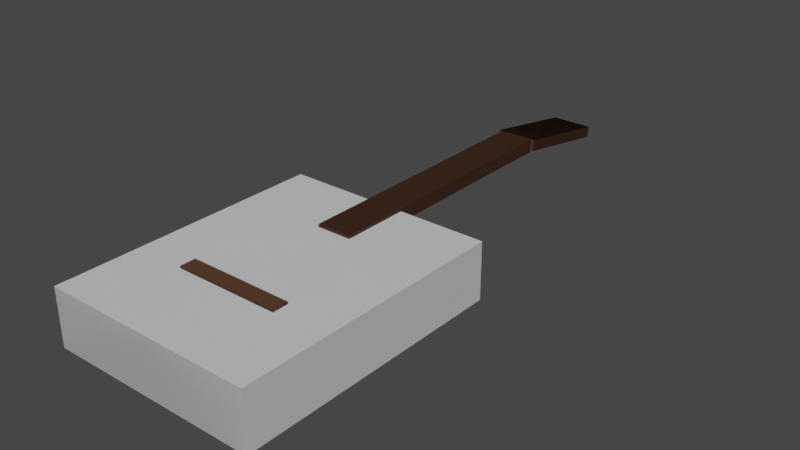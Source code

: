 # Source: music.instrument.classic_4-4_acoustic.blend  (saved by Blender 5.0.113; exported with 4.5.12 LTS)
import bpy
from mathutils import Matrix  # noqa: F401  (used for matrix-valued properties, if any)

bpy.ops.wm.read_factory_settings(use_empty=True)
scene = bpy.context.scene
scene.name = 'Scene'

# ---- collections
col_export_classic_4_4_acoustic_guitar = bpy.data.collections.new('export_classic_4-4_acoustic-guitar'); scene.collection.children.link(col_export_classic_4_4_acoustic_guitar)
col_classic_4_4_acoustic = bpy.data.collections.new('classic_4-4_acoustic'); scene.collection.children.link(col_classic_4_4_acoustic)

# ---- materials (node trees are filled in below, after node groups)
mat_dark_wood = bpy.data.materials.new('dark-wood')
mat_dark_wood.use_backface_culling_lightprobe_volume = False
mat_dark_wood.use_transparent_shadow = False
mat_dark_wood.diffuse_color = (0.1305, 0.04341, 0.02037, 1.0)
mat_material_001 = bpy.data.materials.new('Material.001')
mat_material_001.alpha_threshold = 0.0
mat_material_001.use_backface_culling_lightprobe_volume = False
mat_material_001.use_transparent_shadow = False
mat_material_001.line_color = (0.0, 0.0, 0.0, 1.0)
mat_brightwood = bpy.data.materials.new('brightwood')
mat_brightwood.use_backface_culling_lightprobe_volume = False
mat_brightwood.use_transparent_shadow = False
mat_brightwood.diffuse_color = (0.8, 0.5578, 0.084, 1.0)

# ---- material node trees
mat_dark_wood.use_nodes = True; mat_dark_wood.node_tree.nodes.clear()
_N = mat_dark_wood.node_tree.nodes; _L = mat_dark_wood.node_tree.links
n0 = _N.new('ShaderNodeBsdfPrincipled'); n0.name = 'Principled BSDF'; n0.location = (10, 300)
n0.distribution = 'GGX'
n0.subsurface_method = 'RANDOM_WALK_SKIN'
n0.inputs[0].default_value = (0.09463, 0.04206, 0.02312, 1.0)
n0.inputs[3].default_value = 1.45
n0.inputs[27].default_value = (0.0, 0.0, 0.0, 1.0)
n0.inputs[28].default_value = 1.0
n1 = _N.new('ShaderNodeOutputMaterial'); n1.name = 'Material Output'; n1.location = (300, 300)
_L.new(n0.outputs[0], n1.inputs[0])
n1.is_active_output = True
mat_material_001.use_nodes = True; mat_material_001.node_tree.nodes.clear()
_N = mat_material_001.node_tree.nodes; _L = mat_material_001.node_tree.links
n0 = _N.new('ShaderNodeOutputMaterial'); n0.name = 'Material Output'; n0.location = (300, 300)
n1 = _N.new('ShaderNodeBsdfPrincipled'); n1.name = 'Principled BSDF'; n1.location = (10, 300)
n1.distribution = 'GGX'
n1.subsurface_method = 'RANDOM_WALK_SKIN'
n1.inputs[2].default_value = 0.4
n1.inputs[3].default_value = 1.45
n1.inputs[27].default_value = (0.0, 0.0, 0.0, 1.0)
n1.inputs[28].default_value = 1.0
_L.new(n1.outputs[0], n0.inputs[0])
n0.is_active_output = True
mat_brightwood.use_nodes = True; mat_brightwood.node_tree.nodes.clear()
_N = mat_brightwood.node_tree.nodes; _L = mat_brightwood.node_tree.links
n0 = _N.new('ShaderNodeBsdfPrincipled'); n0.name = 'Principled BSDF'; n0.location = (10, 300)
n0.distribution = 'GGX'
n0.subsurface_method = 'RANDOM_WALK_SKIN'
n0.inputs[0].default_value = (0.8, 0.6229, 0.07161, 1.0)
n0.inputs[3].default_value = 1.45
n0.inputs[27].default_value = (0.0, 0.0, 0.0, 1.0)
n0.inputs[28].default_value = 1.0
n1 = _N.new('ShaderNodeOutputMaterial'); n1.name = 'Material Output'; n1.location = (300, 300)
_L.new(n0.outputs[0], n1.inputs[0])
n1.is_active_output = True

# ---- world
world_world = bpy.data.worlds.new('World'); scene.world = world_world
world_world.use_nodes = True; world_world.node_tree.nodes.clear()
_N = world_world.node_tree.nodes; _L = world_world.node_tree.links
n0 = _N.new('ShaderNodeOutputWorld'); n0.name = 'World Output'; n0.location = (300, 300)
n1 = _N.new('ShaderNodeBackground'); n1.name = 'Background'; n1.location = (10, 300)
n1.inputs[0].default_value = (0.05088, 0.05088, 0.05088, 1.0)
_L.new(n1.outputs[0], n0.inputs[0])
n0.is_active_output = True
world_world.color = (0.05088, 0.05088, 0.05088)
world_world.use_sun_shadow = False
world_world.sun_shadow_jitter_overblur = 0.0

# ---- meshes
me_cube = bpy.data.meshes.new('Cube')
me_cube.from_pydata([(1.0, 1.0, 1.0), (1.0, 1.0, -1.0), (1.0, -1.0, 1.0), (1.0, -1.0, -1.0), (-1.0, 1.0, 1.0), (-1.0, 1.0, -1.0), (-1.0, -1.0, 1.0), (-1.0, -1.0, -1.0)], [], [(0, 4, 6, 2), (3, 2, 6, 7), (7, 6, 4, 5), (5, 1, 3, 7), (1, 0, 2, 3), (5, 4, 0, 1)])
_uv = me_cube.uv_layers.new(name='UVMap')
_uv.uv.foreach_set('vector', [0.625, 0.5, 0.875, 0.5, 0.875, 0.75, 0.625, 0.75, 0.375, 0.75, 0.625, 0.75, 0.625, 1.0, 0.375, 1.0, 0.375, 0.0, 0.625, 0.0, 0.625, 0.25, 0.375, 0.25, 0.125, 0.5, 0.375, 0.5, 0.375, 0.75, 0.125, 0.75, 0.375, 0.5, 0.625, 0.5, 0.625, 0.75, 0.375, 0.75, 0.375, 0.25, 0.625, 0.25, 0.625, 0.5, 0.375, 0.5])
me_cube.materials.append(mat_dark_wood)
me_cube.use_mirror_vertex_groups = False
me_cube.update()
me_cube_001 = bpy.data.meshes.new('Cube.001')
me_cube_001.from_pydata([(1.0, 1.0, 1.0), (1.0, 1.0, -1.0), (1.0, -1.0, 1.0), (1.0, -1.0, -1.0), (-1.0, 1.0, 1.0), (-1.0, 1.0, -1.0), (-1.0, -1.0, 1.0), (-1.0, -1.0, -1.0)], [], [(0, 4, 6, 2), (3, 2, 6, 7), (7, 6, 4, 5), (5, 1, 3, 7), (1, 0, 2, 3), (5, 4, 0, 1)])
_uv = me_cube_001.uv_layers.new(name='UVMap')
_uv.uv.foreach_set('vector', [0.625, 0.5, 0.875, 0.5, 0.875, 0.75, 0.625, 0.75, 0.375, 0.75, 0.625, 0.75, 0.625, 1.0, 0.375, 1.0, 0.375, 0.0, 0.625, 0.0, 0.625, 0.25, 0.375, 0.25, 0.125, 0.5, 0.375, 0.5, 0.375, 0.75, 0.125, 0.75, 0.375, 0.5, 0.625, 0.5, 0.625, 0.75, 0.375, 0.75, 0.375, 0.25, 0.625, 0.25, 0.625, 0.5, 0.375, 0.5])
me_cube_001.materials.append(mat_material_001)
me_cube_001.use_mirror_vertex_groups = False
me_cube_001.update()
me_cube_002 = bpy.data.meshes.new('Cube.002')
me_cube_002.from_pydata([(1.0, 2.0, -2.384e-07), (1.0, 2.0, -2.0), (1.0, 2.384e-07, -2.384e-07), (1.0, 2.384e-07, -2.0), (-1.0, 2.0, -2.384e-07), (-1.0, 2.0, -2.0), (-1.0, 2.384e-07, -2.384e-07), (-1.0, 2.384e-07, -2.0)], [], [(0, 4, 6, 2), (3, 2, 6, 7), (7, 6, 4, 5), (5, 1, 3, 7), (1, 0, 2, 3), (5, 4, 0, 1)])
_uv = me_cube_002.uv_layers.new(name='UVMap')
_uv.uv.foreach_set('vector', [0.625, 0.5, 0.875, 0.5, 0.875, 0.75, 0.625, 0.75, 0.375, 0.75, 0.625, 0.75, 0.625, 1.0, 0.375, 1.0, 0.375, 0.0, 0.625, 0.0, 0.625, 0.25, 0.375, 0.25, 0.125, 0.5, 0.375, 0.5, 0.375, 0.75, 0.125, 0.75, 0.375, 0.5, 0.625, 0.5, 0.625, 0.75, 0.375, 0.75, 0.375, 0.25, 0.625, 0.25, 0.625, 0.5, 0.375, 0.5])
me_cube_002.materials.append(mat_dark_wood)
me_cube_002.use_mirror_vertex_groups = False
me_cube_002.update()
me_cylinder = bpy.data.meshes.new('Cylinder')
me_cylinder.from_pydata([(8.742e-08, 2.0, -1.0), (8.742e-08, 2.0, 1.0), (0.1951, 1.981, -1.0), (0.1951, 1.981, 1.0), (0.3827, 1.924, -1.0), (0.3827, 1.924, 1.0), (0.5556, 1.831, -1.0), (0.5556, 1.831, 1.0), (0.7071, 1.707, -1.0), (0.7071, 1.707, 1.0), (0.8315, 1.556, -1.0), (0.8315, 1.556, 1.0), (0.9239, 1.383, -1.0), (0.9239, 1.383, 1.0), (0.9808, 1.195, -1.0), (0.9808, 1.195, 1.0), (1.0, 1.0, -1.0), (1.0, 1.0, 1.0), (0.9808, 0.8049, -1.0), (0.9808, 0.8049, 1.0), (0.9239, 0.6173, -1.0), (0.9239, 0.6173, 1.0), (0.8315, 0.4444, -1.0), (0.8315, 0.4444, 1.0), (0.7071, 0.2929, -1.0), (0.7071, 0.2929, 1.0), (0.5556, 0.1685, -1.0), (0.5556, 0.1685, 1.0), (0.3827, 0.07612, -1.0), (0.3827, 0.07612, 1.0), (0.1951, 0.01921, -1.0), (0.1951, 0.01921, 1.0), (0.0, -5.96e-08, -1.0), (0.0, -5.96e-08, 1.0), (-0.1951, 0.01921, -1.0), (-0.1951, 0.01921, 1.0), (-0.3827, 0.07612, -1.0), (-0.3827, 0.07612, 1.0), (-0.5556, 0.1685, -1.0), (-0.5556, 0.1685, 1.0), (-0.7071, 0.2929, -1.0), (-0.7071, 0.2929, 1.0), (-0.8315, 0.4444, -1.0), (-0.8315, 0.4444, 1.0), (-0.9239, 0.6173, -1.0), (-0.9239, 0.6173, 1.0), (-0.9808, 0.8049, -1.0), (-0.9808, 0.8049, 1.0), (-1.0, 1.0, -1.0), (-1.0, 1.0, 1.0), (-0.9808, 1.195, -1.0), (-0.9808, 1.195, 1.0), (-0.9239, 1.383, -1.0), (-0.9239, 1.383, 1.0), (-0.8315, 1.556, -1.0), (-0.8315, 1.556, 1.0), (-0.7071, 1.707, -1.0), (-0.7071, 1.707, 1.0), (-0.5556, 1.831, -1.0), (-0.5556, 1.831, 1.0), (-0.3827, 1.924, -1.0), (-0.3827, 1.924, 1.0), (-0.1951, 1.981, -1.0), (-0.1951, 1.981, 1.0)], [], [(0, 1, 3, 2), (2, 3, 5, 4), (4, 5, 7, 6), (6, 7, 9, 8), (8, 9, 11, 10), (10, 11, 13, 12), (12, 13, 15, 14), (14, 15, 17, 16), (16, 17, 19, 18), (18, 19, 21, 20), (20, 21, 23, 22), (22, 23, 25, 24), (24, 25, 27, 26), (26, 27, 29, 28), (28, 29, 31, 30), (30, 31, 33, 32), (32, 33, 35, 34), (34, 35, 37, 36), (36, 37, 39, 38), (38, 39, 41, 40), (40, 41, 43, 42), (42, 43, 45, 44), (44, 45, 47, 46), (46, 47, 49, 48), (48, 49, 51, 50), (50, 51, 53, 52), (52, 53, 55, 54), (54, 55, 57, 56), (56, 57, 59, 58), (58, 59, 61, 60), (3, 1, 63, 61, 59, 57, 55, 53, 51, 49, 47, 45, 43, 41, 39, 37, 35, 33, 31, 29, 27, 25, 23, 21, 19, 17, 15, 13, 11, 9, 7, 5), (60, 61, 63, 62), (62, 63, 1, 0), (0, 2, 4, 6, 8, 10, 12, 14, 16, 18, 20, 22, 24, 26, 28, 30, 32, 34, 36, 38, 40, 42, 44, 46, 48, 50, 52, 54, 56, 58, 60, 62)])
me_cylinder.polygons.foreach_set('material_index', [0, 0, 0, 0, 0, 0, 0, 0, 0, 0, 0, 0, 0, 0, 0, 0, 0, 0, 0, 0, 0, 0, 0, 0, 0, 0, 0, 0, 0, 0, 1, 0, 0, 0])
_uv = me_cylinder.uv_layers.new(name='UVMap')
_uv.uv.foreach_set('vector', [1.0, 0.5, 1.0, 1.0, 0.9688, 1.0, 0.9688, 0.5, 0.9688, 0.5, 0.9688, 1.0, 0.9375, 1.0, 0.9375, 0.5, 0.9375, 0.5, 0.9375, 1.0, 0.9062, 1.0, 0.9062, 0.5, 0.9062, 0.5, 0.9062, 1.0, 0.875, 1.0, 0.875, 0.5, 0.875, 0.5, 0.875, 1.0, 0.8438, 1.0, 0.8438, 0.5, 0.8438, 0.5, 0.8438, 1.0, 0.8125, 1.0, 0.8125, 0.5, 0.8125, 0.5, 0.8125, 1.0, 0.7812, 1.0, 0.7812, 0.5, 0.7812, 0.5, 0.7812, 1.0, 0.75, 1.0, 0.75, 0.5, 0.75, 0.5, 0.75, 1.0, 0.7188, 1.0, 0.7188, 0.5, 0.7188, 0.5, 0.7188, 1.0, 0.6875, 1.0, 0.6875, 0.5, 0.6875, 0.5, 0.6875, 1.0, 0.6562, 1.0, 0.6562, 0.5, 0.6562, 0.5, 0.6562, 1.0, 0.625, 1.0, 0.625, 0.5, 0.625, 0.5, 0.625, 1.0, 0.5938, 1.0, 0.5938, 0.5, 0.5938, 0.5, 0.5938, 1.0, 0.5625, 1.0, 0.5625, 0.5, 0.5625, 0.5, 0.5625, 1.0, 0.5312, 1.0, 0.5312, 0.5, 0.5312, 0.5, 0.5312, 1.0, 0.5, 1.0, 0.5, 0.5, 0.5, 0.5, 0.5, 1.0, 0.4688, 1.0, 0.4688, 0.5, 0.4688, 0.5, 0.4688, 1.0, 0.4375, 1.0, 0.4375, 0.5, 0.4375, 0.5, 0.4375, 1.0, 0.4062, 1.0, 0.4062, 0.5, 0.4062, 0.5, 0.4062, 1.0, 0.375, 1.0, 0.375, 0.5, 0.375, 0.5, 0.375, 1.0, 0.3438, 1.0, 0.3438, 0.5, 0.3438, 0.5, 0.3438, 1.0, 0.3125, 1.0, 0.3125, 0.5, 0.3125, 0.5, 0.3125, 1.0, 0.2812, 1.0, 0.2812, 0.5, 0.2812, 0.5, 0.2812, 1.0, 0.25, 1.0, 0.25, 0.5, 0.25, 0.5, 0.25, 1.0, 0.2188, 1.0, 0.2188, 0.5, 0.2188, 0.5, 0.2188, 1.0, 0.1875, 1.0, 0.1875, 0.5, 0.1875, 0.5, 0.1875, 1.0, 0.1562, 1.0, 0.1562, 0.5, 0.1562, 0.5, 0.1562, 1.0, 0.125, 1.0, 0.125, 0.5, 0.125, 0.5, 0.125, 1.0, 0.09375, 1.0, 0.09375, 0.5, 0.09375, 0.5, 0.09375, 1.0, 0.0625, 1.0, 0.0625, 0.5, 0.2968, 0.4854, 0.25, 0.49, 0.2032, 0.4854, 0.1582, 0.4717, 0.1167, 0.4496, 0.08029, 0.4197, 0.05045, 0.3833, 0.02827, 0.3418, 0.01461, 0.2968, 0.01, 0.25, 0.01461, 0.2032, 0.02827, 0.1582, 0.05045, 0.1167, 0.08029, 0.08029, 0.1167, 0.05045, 0.1582, 0.02827, 0.2032, 0.01461, 0.25, 0.01, 0.2968, 0.01461, 0.3418, 0.02827, 0.3833, 0.05045, 0.4197, 0.08029, 0.4496, 0.1167, 0.4717, 0.1582, 0.4854, 0.2032, 0.49, 0.25, 0.4854, 0.2968, 0.4717, 0.3418, 0.4496, 0.3833, 0.4197, 0.4197, 0.3833, 0.4496, 0.3418, 0.4717, 0.0625, 0.5, 0.0625, 1.0, 0.03125, 1.0, 0.03125, 0.5, 0.03125, 0.5, 0.03125, 1.0, 0.0, 1.0, 0.0, 0.5, 0.75, 0.49, 0.7968, 0.4854, 0.8418, 0.4717, 0.8833, 0.4496, 0.9197, 0.4197, 0.9496, 0.3833, 0.9717, 0.3418, 0.9854, 0.2968, 0.99, 0.25, 0.9854, 0.2032, 0.9717, 0.1582, 0.9496, 0.1167, 0.9197, 0.08029, 0.8833, 0.05045, 0.8418, 0.02827, 0.7968, 0.01461, 0.75, 0.01, 0.7032, 0.01461, 0.6582, 0.02827, 0.6167, 0.05045, 0.5803, 0.08029, 0.5504, 0.1167, 0.5283, 0.1582, 0.5146, 0.2032, 0.51, 0.25, 0.5146, 0.2968, 0.5283, 0.3418, 0.5504, 0.3833, 0.5803, 0.4197, 0.6167, 0.4496, 0.6582, 0.4717, 0.7032, 0.4854])
me_cylinder.materials.append(mat_dark_wood)
me_cylinder.materials.append(mat_brightwood)
me_cylinder.update()
me_cylinder_001 = bpy.data.meshes.new('Cylinder.001')
me_cylinder_001.from_pydata([(2.578e-08, 1.0, -2.0), (2.578e-08, 1.0, -1.192e-07), (0.1951, 0.9808, -2.0), (0.1951, 0.9808, -1.192e-07), (0.3827, 0.9239, -2.0), (0.3827, 0.9239, -1.192e-07), (0.5556, 0.8315, -2.0), (0.5556, 0.8315, -1.192e-07), (0.7071, 0.7071, -2.0), (0.7071, 0.7071, -1.192e-07), (0.8315, 0.5556, -2.0), (0.8315, 0.5556, -1.192e-07), (0.9239, 0.3827, -2.0), (0.9239, 0.3827, -1.192e-07), (0.9808, 0.1951, -2.0), (0.9808, 0.1951, -1.192e-07), (1.0, 5.96e-08, -2.0), (1.0, 5.96e-08, -1.192e-07), (0.9808, -0.1951, -2.0), (0.9808, -0.1951, -1.192e-07), (0.9239, -0.3827, -2.0), (0.9239, -0.3827, -1.192e-07), (0.8315, -0.5556, -2.0), (0.8315, -0.5556, -1.192e-07), (0.7071, -0.7071, -2.0), (0.7071, -0.7071, -1.192e-07), (0.5556, -0.8315, -2.0), (0.5556, -0.8315, -1.192e-07), (0.3827, -0.9239, -2.0), (0.3827, -0.9239, -1.192e-07), (0.1951, -0.9808, -2.0), (0.1951, -0.9808, -1.192e-07), (-6.165e-08, -1.0, -2.0), (-6.165e-08, -1.0, -1.192e-07), (-0.1951, -0.9808, -2.0), (-0.1951, -0.9808, -1.192e-07), (-0.3827, -0.9239, -2.0), (-0.3827, -0.9239, -1.192e-07), (-0.5556, -0.8315, -2.0), (-0.5556, -0.8315, -1.192e-07), (-0.7071, -0.7071, -2.0), (-0.7071, -0.7071, -1.192e-07), (-0.8315, -0.5556, -2.0), (-0.8315, -0.5556, -1.192e-07), (-0.9239, -0.3827, -2.0), (-0.9239, -0.3827, -1.192e-07), (-0.9808, -0.1951, -2.0), (-0.9808, -0.1951, -1.192e-07), (-1.0, 1.192e-07, -2.0), (-1.0, 1.192e-07, -1.192e-07), (-0.9808, 0.1951, -2.0), (-0.9808, 0.1951, -1.192e-07), (-0.9239, 0.3827, -2.0), (-0.9239, 0.3827, -1.192e-07), (-0.8315, 0.5556, -2.0), (-0.8315, 0.5556, -1.192e-07), (-0.7071, 0.7071, -2.0), (-0.7071, 0.7071, -1.192e-07), (-0.5556, 0.8315, -2.0), (-0.5556, 0.8315, -1.192e-07), (-0.3827, 0.9239, -2.0), (-0.3827, 0.9239, -1.192e-07), (-0.1951, 0.9808, -2.0), (-0.1951, 0.9808, -1.192e-07)], [], [(0, 1, 3, 2), (2, 3, 5, 4), (4, 5, 7, 6), (6, 7, 9, 8), (8, 9, 11, 10), (10, 11, 13, 12), (12, 13, 15, 14), (14, 15, 17, 16), (16, 17, 19, 18), (18, 19, 21, 20), (20, 21, 23, 22), (22, 23, 25, 24), (24, 25, 27, 26), (26, 27, 29, 28), (28, 29, 31, 30), (30, 31, 33, 32), (32, 33, 35, 34), (34, 35, 37, 36), (36, 37, 39, 38), (38, 39, 41, 40), (40, 41, 43, 42), (42, 43, 45, 44), (44, 45, 47, 46), (46, 47, 49, 48), (48, 49, 51, 50), (50, 51, 53, 52), (52, 53, 55, 54), (54, 55, 57, 56), (56, 57, 59, 58), (58, 59, 61, 60), (3, 1, 63, 61, 59, 57, 55, 53, 51, 49, 47, 45, 43, 41, 39, 37, 35, 33, 31, 29, 27, 25, 23, 21, 19, 17, 15, 13, 11, 9, 7, 5), (60, 61, 63, 62), (62, 63, 1, 0), (0, 2, 4, 6, 8, 10, 12, 14, 16, 18, 20, 22, 24, 26, 28, 30, 32, 34, 36, 38, 40, 42, 44, 46, 48, 50, 52, 54, 56, 58, 60, 62)])
me_cylinder_001.polygons.foreach_set('material_index', [0, 0, 0, 0, 0, 0, 0, 0, 0, 0, 0, 0, 0, 0, 0, 0, 0, 0, 0, 0, 0, 0, 0, 0, 0, 0, 0, 0, 0, 0, 1, 0, 0, 0])
_uv = me_cylinder_001.uv_layers.new(name='UVMap')
_uv.uv.foreach_set('vector', [1.0, 0.5, 1.0, 1.0, 0.9688, 1.0, 0.9688, 0.5, 0.9688, 0.5, 0.9688, 1.0, 0.9375, 1.0, 0.9375, 0.5, 0.9375, 0.5, 0.9375, 1.0, 0.9062, 1.0, 0.9062, 0.5, 0.9062, 0.5, 0.9062, 1.0, 0.875, 1.0, 0.875, 0.5, 0.875, 0.5, 0.875, 1.0, 0.8438, 1.0, 0.8438, 0.5, 0.8438, 0.5, 0.8438, 1.0, 0.8125, 1.0, 0.8125, 0.5, 0.8125, 0.5, 0.8125, 1.0, 0.7812, 1.0, 0.7812, 0.5, 0.7812, 0.5, 0.7812, 1.0, 0.75, 1.0, 0.75, 0.5, 0.75, 0.5, 0.75, 1.0, 0.7188, 1.0, 0.7188, 0.5, 0.7188, 0.5, 0.7188, 1.0, 0.6875, 1.0, 0.6875, 0.5, 0.6875, 0.5, 0.6875, 1.0, 0.6562, 1.0, 0.6562, 0.5, 0.6562, 0.5, 0.6562, 1.0, 0.625, 1.0, 0.625, 0.5, 0.625, 0.5, 0.625, 1.0, 0.5938, 1.0, 0.5938, 0.5, 0.5938, 0.5, 0.5938, 1.0, 0.5625, 1.0, 0.5625, 0.5, 0.5625, 0.5, 0.5625, 1.0, 0.5312, 1.0, 0.5312, 0.5, 0.5312, 0.5, 0.5312, 1.0, 0.5, 1.0, 0.5, 0.5, 0.5, 0.5, 0.5, 1.0, 0.4688, 1.0, 0.4688, 0.5, 0.4688, 0.5, 0.4688, 1.0, 0.4375, 1.0, 0.4375, 0.5, 0.4375, 0.5, 0.4375, 1.0, 0.4062, 1.0, 0.4062, 0.5, 0.4062, 0.5, 0.4062, 1.0, 0.375, 1.0, 0.375, 0.5, 0.375, 0.5, 0.375, 1.0, 0.3438, 1.0, 0.3438, 0.5, 0.3438, 0.5, 0.3438, 1.0, 0.3125, 1.0, 0.3125, 0.5, 0.3125, 0.5, 0.3125, 1.0, 0.2812, 1.0, 0.2812, 0.5, 0.2812, 0.5, 0.2812, 1.0, 0.25, 1.0, 0.25, 0.5, 0.25, 0.5, 0.25, 1.0, 0.2188, 1.0, 0.2188, 0.5, 0.2188, 0.5, 0.2188, 1.0, 0.1875, 1.0, 0.1875, 0.5, 0.1875, 0.5, 0.1875, 1.0, 0.1562, 1.0, 0.1562, 0.5, 0.1562, 0.5, 0.1562, 1.0, 0.125, 1.0, 0.125, 0.5, 0.125, 0.5, 0.125, 1.0, 0.09375, 1.0, 0.09375, 0.5, 0.09375, 0.5, 0.09375, 1.0, 0.0625, 1.0, 0.0625, 0.5, 0.2968, 0.4854, 0.25, 0.49, 0.2032, 0.4854, 0.1582, 0.4717, 0.1167, 0.4496, 0.08029, 0.4197, 0.05045, 0.3833, 0.02827, 0.3418, 0.01461, 0.2968, 0.01, 0.25, 0.01461, 0.2032, 0.02827, 0.1582, 0.05045, 0.1167, 0.08029, 0.08029, 0.1167, 0.05045, 0.1582, 0.02827, 0.2032, 0.01461, 0.25, 0.01, 0.2968, 0.01461, 0.3418, 0.02827, 0.3833, 0.05045, 0.4197, 0.08029, 0.4496, 0.1167, 0.4717, 0.1582, 0.4854, 0.2032, 0.49, 0.25, 0.4854, 0.2968, 0.4717, 0.3418, 0.4496, 0.3833, 0.4197, 0.4197, 0.3833, 0.4496, 0.3418, 0.4717, 0.0625, 0.5, 0.0625, 1.0, 0.03125, 1.0, 0.03125, 0.5, 0.03125, 0.5, 0.03125, 1.0, 0.0, 1.0, 0.0, 0.5, 0.75, 0.49, 0.7968, 0.4854, 0.8418, 0.4717, 0.8833, 0.4496, 0.9197, 0.4197, 0.9496, 0.3833, 0.9717, 0.3418, 0.9854, 0.2968, 0.99, 0.25, 0.9854, 0.2032, 0.9717, 0.1582, 0.9496, 0.1167, 0.9197, 0.08029, 0.8833, 0.05045, 0.8418, 0.02827, 0.7968, 0.01461, 0.75, 0.01, 0.7032, 0.01461, 0.6582, 0.02827, 0.6167, 0.05045, 0.5803, 0.08029, 0.5504, 0.1167, 0.5283, 0.1582, 0.5146, 0.2032, 0.51, 0.25, 0.5146, 0.2968, 0.5283, 0.3418, 0.5504, 0.3833, 0.5803, 0.4197, 0.6167, 0.4496, 0.6582, 0.4717, 0.7032, 0.4854])
me_cylinder_001.materials.append(mat_dark_wood)
me_cylinder_001.materials.append(mat_brightwood)
me_cylinder_001.update()
me_cube_003 = bpy.data.meshes.new('Cube.003')
me_cube_003.from_pydata([(-1.0, -1.0, -1.0), (-1.0, -1.0, 1.0), (-1.0, 1.0, -1.0), (-1.0, 1.0, 1.0), (1.0, -1.0, -1.0), (1.0, -1.0, 1.0), (1.0, 1.0, -1.0), (1.0, 1.0, 1.0)], [], [(0, 1, 3, 2), (2, 3, 7, 6), (6, 7, 5, 4), (4, 5, 1, 0), (2, 6, 4, 0), (7, 3, 1, 5)])
me_cube_003.polygons.foreach_set('material_index', [0, 0, 0, 0, 0, 1])
_uv = me_cube_003.uv_layers.new(name='UVMap')
_uv.uv.foreach_set('vector', [0.375, 0.0, 0.625, 0.0, 0.625, 0.25, 0.375, 0.25, 0.375, 0.25, 0.625, 0.25, 0.625, 0.5, 0.375, 0.5, 0.375, 0.5, 0.625, 0.5, 0.625, 0.75, 0.375, 0.75, 0.375, 0.75, 0.625, 0.75, 0.625, 1.0, 0.375, 1.0, 0.125, 0.5, 0.375, 0.5, 0.375, 0.75, 0.125, 0.75, 0.625, 0.5, 0.875, 0.5, 0.875, 0.75, 0.625, 0.75])
me_cube_003.materials.append(mat_dark_wood)
me_cube_003.materials.append(mat_brightwood)
me_cube_003.update()
me_cube_004 = bpy.data.meshes.new('Cube.004')
me_cube_004.from_pydata([(-1.0, -1.0, -1.0), (-1.0, -1.0, 1.0), (-1.0, 1.0, -1.0), (-1.0, 1.0, 1.0), (1.0, -1.0, -1.0), (1.0, -1.0, 1.0), (1.0, 1.0, -1.0), (1.0, 1.0, 1.0)], [], [(0, 1, 3, 2), (2, 3, 7, 6), (6, 7, 5, 4), (4, 5, 1, 0), (2, 6, 4, 0), (7, 3, 1, 5)])
_uv = me_cube_004.uv_layers.new(name='UVMap')
_uv.uv.foreach_set('vector', [0.375, 0.0, 0.625, 0.0, 0.625, 0.25, 0.375, 0.25, 0.375, 0.25, 0.625, 0.25, 0.625, 0.5, 0.375, 0.5, 0.375, 0.5, 0.625, 0.5, 0.625, 0.75, 0.375, 0.75, 0.375, 0.75, 0.625, 0.75, 0.625, 1.0, 0.375, 1.0, 0.125, 0.5, 0.375, 0.5, 0.375, 0.75, 0.125, 0.75, 0.625, 0.5, 0.875, 0.5, 0.875, 0.75, 0.625, 0.75])
me_cube_004.materials.append(mat_dark_wood)
me_cube_004.update()

# ---- objects
ob_classic_4_4_acoustic = bpy.data.objects.new('classic_4-4_acoustic', None)
ob_cube = bpy.data.objects.new('Cube', me_cube)
ob_cube_001 = bpy.data.objects.new('Cube.001', me_cube_001)
ob_cube_002 = bpy.data.objects.new('Cube.002', me_cube_002)
ob_cylinder = bpy.data.objects.new('Cylinder', me_cylinder)
ob_cylinder_001 = bpy.data.objects.new('Cylinder.001', me_cylinder_001)
ob_cube_003 = bpy.data.objects.new('Cube.003', me_cube_003)
ob_cube_004 = bpy.data.objects.new('Cube.004', me_cube_004)

# ---- transforms, parenting, visibility, modifiers, constraints
ob_classic_4_4_acoustic.location = (0.0, 0.0, 0.0)
ob_classic_4_4_acoustic.instance_type = 'COLLECTION'
ob_cube.location = (0.0, 0.36, 0.043)
ob_cube.scale = (0.031, 0.24, 0.012)
ob_cube.lock_rotations_4d = False
ob_cube.empty_display_type = 'ARROWS'
ob_cube.lineart.crease_threshold = 0.0
ob_cube_001.location = (0.0, 0.0, 0.0)
ob_cube_001.scale = (0.186, 0.24, 0.05)
ob_cube_001.lock_rotations_4d = False
ob_cube_001.empty_display_type = 'ARROWS'
ob_cube_001.hide_viewport = True
ob_cube_001.lineart.crease_threshold = 0.0
ob_cube_002.location = (0.0, 0.6, 0.055)
ob_cube_002.rotation_euler = (-0.1745, 0.0, 0.0)
ob_cube_002.scale = (0.0375, 0.096, 0.01)
ob_cube_002.lock_rotations_4d = False
ob_cube_002.empty_display_type = 'ARROWS'
ob_cube_002.lineart.crease_threshold = 0.0
ob_cylinder.location = (-1.626e-08, -0.2269, 0.0)
ob_cylinder.scale = (0.186, 0.1221, 0.049)
ob_cylinder_001.location = (-3.609e-09, 0.1179, 0.049)
ob_cylinder_001.scale = (0.14, 0.1221, 0.0475)
ob_cube_003.location = (0.0, 0.0, 0.0)
ob_cube_003.scale = (0.1245, 0.06, 0.049)
ob_cube_004.location = (0.0, -0.08291, 0.0515)
ob_cube_004.scale = (0.0925, 0.014, 0.0025)
ob_classic_4_4_acoustic.instance_collection = col_classic_4_4_acoustic

# ---- collection membership
col_export_classic_4_4_acoustic_guitar.objects.link(ob_classic_4_4_acoustic)
col_classic_4_4_acoustic.objects.link(ob_cube)
col_classic_4_4_acoustic.objects.link(ob_cube_001)
col_classic_4_4_acoustic.objects.link(ob_cube_002)
col_classic_4_4_acoustic.objects.link(ob_cylinder)
col_classic_4_4_acoustic.objects.link(ob_cylinder_001)
col_classic_4_4_acoustic.objects.link(ob_cube_003)
col_classic_4_4_acoustic.objects.link(ob_cube_004)

# ---- scene / render settings (as saved in the file)
scene.frame_start = 1; scene.frame_end = 250; scene.frame_set(1)
scene.render.engine = 'BLENDER_EEVEE_NEXT'
scene.render.bake_bias = 0.0
scene.render.bake_samples = 0
scene.cycles.sampling_pattern = 'TABULATED_SOBOL'
scene.cycles.use_light_tree = False
scene.eevee.use_raytracing = True
scene.view_settings.view_transform = 'Filmic'
bpy.context.view_layer.update()

# ---- added for rendering (the .blend has no active camera and no usable light): camera, sun
cam_auto = bpy.data.cameras.new('AutoCamera')
cam_auto.lens = 50.0
cam_auto.sensor_width = 36.0
cam_auto.clip_end = 1000.0
ob_auto_camera = bpy.data.objects.new('AutoCamera', cam_auto)
scene.collection.objects.link(ob_auto_camera)
ob_auto_camera.location = (1.01708, -0.945958, 0.816166)
ob_auto_camera.rotation_euler = (1.09748, -7.21219e-08, 0.694738)
scene.camera = ob_auto_camera
light_auto_sun = bpy.data.lights.new('AutoSun', 'SUN')
light_auto_sun.energy = 3.0
light_auto_sun.angle = 0.0523599
ob_auto_sun = bpy.data.objects.new('AutoSun', light_auto_sun)
scene.collection.objects.link(ob_auto_sun)
ob_auto_sun.rotation_euler = (0.872665, 0.174533, 0.523599)
bpy.context.view_layer.update()
